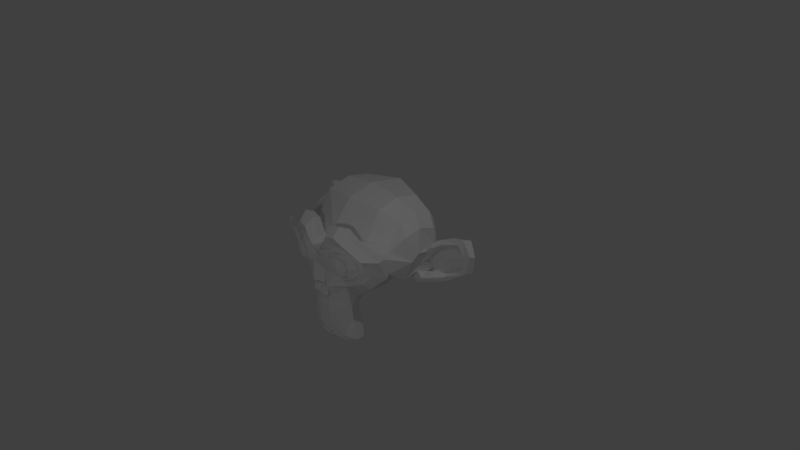 # Source: monkey.blend  (saved by Blender 2.78.0; exported with 4.5.12 LTS)
import bpy
from mathutils import Matrix  # noqa: F401  (used for matrix-valued properties, if any)

bpy.ops.wm.read_factory_settings(use_empty=True)
scene = bpy.context.scene
scene.name = 'Scene'

# ---- collections
col_collection_1 = bpy.data.collections.new('Collection 1'); scene.collection.children.link(col_collection_1)

# ---- world
world_world = bpy.data.worlds.new('World'); scene.world = world_world
world_world.color = (0.05088, 0.05088, 0.05088)
world_world.use_sun_shadow = False
world_world.sun_shadow_jitter_overblur = 0.0
world_world.cycles.sampling_method = 'MANUAL'

# ---- cameras
cam_camera = bpy.data.cameras.new('Camera')
cam_camera.clip_end = 100.0
cam_camera.lens = 35.0
cam_camera.sensor_width = 32.0
cam_camera.sensor_height = 18.0
cam_camera.ortho_scale = 7.314
cam_camera.dof.focus_distance = 0.0
cam_camera.dof.aperture_fstop = 128.0

# ---- lights
light_lamp_001 = bpy.data.lights.new('Lamp.001', 'POINT')
light_lamp_001.transmission_factor = 0.0
light_lamp_001.cutoff_distance = 30.0
light_lamp_001.energy = 100.0
light_lamp_001.shadow_buffer_clip_start = 1.001
light_lamp_001.shadow_soft_size = 0.1
light_lamp_001.shadow_maximum_resolution = 0.006
light_lamp_001.use_absolute_resolution = True
light_lamp = bpy.data.lights.new('Lamp', 'POINT')
light_lamp.transmission_factor = 0.0
light_lamp.cutoff_distance = 30.0
light_lamp.energy = 100.0
light_lamp.shadow_buffer_clip_start = 1.001
light_lamp.shadow_soft_size = 0.1
light_lamp.shadow_maximum_resolution = 0.006
light_lamp.use_absolute_resolution = True

# ---- meshes
me_suzanne = bpy.data.meshes.new('Suzanne')
me_suzanne.from_pydata([(0.4375, -0.7656, 0.1641), (-0.4375, -0.7656, 0.1641), (0.5, -0.6875, 0.09375), (-0.5, -0.6875, 0.09375), (0.5469, -0.5781, 0.05469), (-0.5469, -0.5781, 0.05469), (0.3516, -0.6172, -0.02344), (-0.3516, -0.6172, -0.02344), (0.3516, -0.7188, 0.03125), (-0.3516, -0.7188, 0.03125), (0.3516, -0.7812, 0.1328), (-0.3516, -0.7812, 0.1328), (0.2734, -0.7969, 0.1641), (-0.2734, -0.7969, 0.1641), (0.2031, -0.7422, 0.09375), (-0.2031, -0.7422, 0.09375), (0.1562, -0.6484, 0.05469), (-0.1562, -0.6484, 0.05469), (0.07812, -0.6562, 0.2422), (-0.07812, -0.6562, 0.2422), (0.1406, -0.7422, 0.2422), (-0.1406, -0.7422, 0.2422), (0.2422, -0.7969, 0.2422), (-0.2422, -0.7969, 0.2422), (0.2734, -0.7969, 0.3281), (-0.2734, -0.7969, 0.3281), (0.2031, -0.7422, 0.3906), (-0.2031, -0.7422, 0.3906), (0.1562, -0.6484, 0.4375), (-0.1562, -0.6484, 0.4375), (0.3516, -0.6172, 0.5156), (-0.3516, -0.6172, 0.5156), (0.3516, -0.7188, 0.4531), (-0.3516, -0.7188, 0.4531), (0.3516, -0.7812, 0.3594), (-0.3516, -0.7812, 0.3594), (0.4375, -0.7656, 0.3281), (-0.4375, -0.7656, 0.3281), (0.5, -0.6875, 0.3906), (-0.5, -0.6875, 0.3906), (0.5469, -0.5781, 0.4375), (-0.5469, -0.5781, 0.4375), (0.625, -0.5625, 0.2422), (-0.625, -0.5625, 0.2422), (0.5625, -0.6719, 0.2422), (-0.5625, -0.6719, 0.2422), (0.4688, -0.7578, 0.2422), (-0.4688, -0.7578, 0.2422), (0.4766, -0.7734, 0.2422), (-0.4766, -0.7734, 0.2422), (0.4453, -0.7812, 0.3359), (-0.4453, -0.7812, 0.3359), (0.3516, -0.8047, 0.375), (-0.3516, -0.8047, 0.375), (0.2656, -0.8203, 0.3359), (-0.2656, -0.8203, 0.3359), (0.2266, -0.8203, 0.2422), (-0.2266, -0.8203, 0.2422), (0.2656, -0.8203, 0.1562), (-0.2656, -0.8203, 0.1562), (0.3516, -0.8281, 0.2422), (-0.3516, -0.8281, 0.2422), (0.3516, -0.8047, 0.1172), (-0.3516, -0.8047, 0.1172), (0.4453, -0.7812, 0.1562), (-0.4453, -0.7812, 0.1562), (0.0, -0.7422, 0.4297), (0.0, -0.8203, 0.3516), (0.0, -0.7344, -0.6797), (0.0, -0.7812, -0.3203), (0.0, -0.7969, -0.1875), (0.0, -0.7188, -0.7734), (0.0, -0.6016, 0.4062), (0.0, -0.5703, 0.5703), (0.0, 0.5469, 0.8984), (0.0, 0.8516, 0.5625), (0.0, 0.8281, 0.07031), (0.0, 0.3516, -0.3828), (0.2031, -0.5625, -0.1875), (-0.2031, -0.5625, -0.1875), (0.3125, -0.5703, -0.4375), (-0.3125, -0.5703, -0.4375), (0.3516, -0.5703, -0.6953), (-0.3516, -0.5703, -0.6953), (0.3672, -0.5312, -0.8906), (-0.3672, -0.5312, -0.8906), (0.3281, -0.5234, -0.9453), (-0.3281, -0.5234, -0.9453), (0.1797, -0.5547, -0.9688), (-0.1797, -0.5547, -0.9688), (0.0, -0.5781, -0.9844), (0.4375, -0.5312, -0.1406), (-0.4375, -0.5312, -0.1406), (0.6328, -0.5391, -0.03906), (-0.6328, -0.5391, -0.03906), (0.8281, -0.4453, 0.1484), (-0.8281, -0.4453, 0.1484), (0.8594, -0.5938, 0.4297), (-0.8594, -0.5938, 0.4297), (0.7109, -0.625, 0.4844), (-0.7109, -0.625, 0.4844), (0.4922, -0.6875, 0.6016), (-0.4922, -0.6875, 0.6016), (0.3203, -0.7344, 0.7578), (-0.3203, -0.7344, 0.7578), (0.1562, -0.7578, 0.7188), (-0.1562, -0.7578, 0.7188), (0.0625, -0.75, 0.4922), (-0.0625, -0.75, 0.4922), (0.1641, -0.7734, 0.4141), (-0.1641, -0.7734, 0.4141), (0.125, -0.7656, 0.3047), (-0.125, -0.7656, 0.3047), (0.2031, -0.7422, 0.09375), (-0.2031, -0.7422, 0.09375), (0.375, -0.7031, 0.01562), (-0.375, -0.7031, 0.01562), (0.4922, -0.6719, 0.0625), (-0.4922, -0.6719, 0.0625), (0.625, -0.6484, 0.1875), (-0.625, -0.6484, 0.1875), (0.6406, -0.6484, 0.2969), (-0.6406, -0.6484, 0.2969), (0.6016, -0.6641, 0.375), (-0.6016, -0.6641, 0.375), (0.4297, -0.7188, 0.4375), (-0.4297, -0.7188, 0.4375), (0.25, -0.7578, 0.4688), (-0.25, -0.7578, 0.4688), (0.0, -0.7344, -0.7656), (0.1094, -0.7344, -0.7188), (-0.1094, -0.7344, -0.7188), (0.1172, -0.7109, -0.8359), (-0.1172, -0.7109, -0.8359), (0.0625, -0.6953, -0.8828), (-0.0625, -0.6953, -0.8828), (0.0, -0.6875, -0.8906), (0.0, -0.75, -0.1953), (0.0, -0.7422, -0.1406), (0.1016, -0.7422, -0.1484), (-0.1016, -0.7422, -0.1484), (0.125, -0.75, -0.2266), (-0.125, -0.75, -0.2266), (0.08594, -0.7422, -0.2891), (-0.08594, -0.7422, -0.2891), (0.3984, -0.6719, -0.04688), (-0.3984, -0.6719, -0.04688), (0.6172, -0.625, 0.05469), (-0.6172, -0.625, 0.05469), (0.7266, -0.6016, 0.2031), (-0.7266, -0.6016, 0.2031), (0.7422, -0.6562, 0.375), (-0.7422, -0.6562, 0.375), (0.6875, -0.7266, 0.4141), (-0.6875, -0.7266, 0.4141), (0.4375, -0.7969, 0.5469), (-0.4375, -0.7969, 0.5469), (0.3125, -0.8359, 0.6406), (-0.3125, -0.8359, 0.6406), (0.2031, -0.8516, 0.6172), (-0.2031, -0.8516, 0.6172), (0.1016, -0.8438, 0.4297), (-0.1016, -0.8438, 0.4297), (0.125, -0.8125, -0.1016), (-0.125, -0.8125, -0.1016), (0.2109, -0.7109, -0.4453), (-0.2109, -0.7109, -0.4453), (0.25, -0.6875, -0.7031), (-0.25, -0.6875, -0.7031), (0.2656, -0.6641, -0.8203), (-0.2656, -0.6641, -0.8203), (0.2344, -0.6328, -0.9141), (-0.2344, -0.6328, -0.9141), (0.1641, -0.6328, -0.9297), (-0.1641, -0.6328, -0.9297), (0.0, -0.6406, -0.9453), (0.0, -0.7266, 0.04688), (0.0, -0.7656, 0.2109), (0.3281, -0.7422, 0.4766), (-0.3281, -0.7422, 0.4766), (0.1641, -0.75, 0.1406), (-0.1641, -0.75, 0.1406), (0.1328, -0.7578, 0.2109), (-0.1328, -0.7578, 0.2109), (0.1172, -0.7344, -0.6875), (-0.1172, -0.7344, -0.6875), (0.07812, -0.75, -0.4453), (-0.07812, -0.75, -0.4453), (0.0, -0.75, -0.4453), (0.0, -0.7422, -0.3281), (0.09375, -0.7812, -0.2734), (-0.09375, -0.7812, -0.2734), (0.1328, -0.7969, -0.2266), (-0.1328, -0.7969, -0.2266), (0.1094, -0.7812, -0.1328), (-0.1094, -0.7812, -0.1328), (0.03906, -0.7812, -0.125), (-0.03906, -0.7812, -0.125), (0.0, -0.8281, -0.2031), (0.04688, -0.8125, -0.1484), (-0.04688, -0.8125, -0.1484), (0.09375, -0.8125, -0.1562), (-0.09375, -0.8125, -0.1562), (0.1094, -0.8281, -0.2266), (-0.1094, -0.8281, -0.2266), (0.07812, -0.8047, -0.25), (-0.07812, -0.8047, -0.25), (0.0, -0.8047, -0.2891), (0.2578, -0.5547, -0.3125), (-0.2578, -0.5547, -0.3125), (0.1641, -0.7109, -0.2422), (-0.1641, -0.7109, -0.2422), (0.1797, -0.7109, -0.3125), (-0.1797, -0.7109, -0.3125), (0.2344, -0.5547, -0.25), (-0.2344, -0.5547, -0.25), (0.0, -0.6875, -0.875), (0.04688, -0.6875, -0.8672), (-0.04688, -0.6875, -0.8672), (0.09375, -0.7109, -0.8203), (-0.09375, -0.7109, -0.8203), (0.09375, -0.7266, -0.7422), (-0.09375, -0.7266, -0.7422), (0.0, -0.6562, -0.7812), (0.09375, -0.6641, -0.75), (-0.09375, -0.6641, -0.75), (0.09375, -0.6406, -0.8125), (-0.09375, -0.6406, -0.8125), (0.04688, -0.6328, -0.8516), (-0.04688, -0.6328, -0.8516), (0.0, -0.6328, -0.8594), (0.1719, -0.7812, 0.2188), (-0.1719, -0.7812, 0.2188), (0.1875, -0.7734, 0.1562), (-0.1875, -0.7734, 0.1562), (0.3359, -0.7578, 0.4297), (-0.3359, -0.7578, 0.4297), (0.2734, -0.7734, 0.4219), (-0.2734, -0.7734, 0.4219), (0.4219, -0.7734, 0.3984), (-0.4219, -0.7734, 0.3984), (0.5625, -0.6953, 0.3516), (-0.5625, -0.6953, 0.3516), (0.5859, -0.6875, 0.2891), (-0.5859, -0.6875, 0.2891), (0.5781, -0.6797, 0.1953), (-0.5781, -0.6797, 0.1953), (0.4766, -0.7188, 0.1016), (-0.4766, -0.7188, 0.1016), (0.375, -0.7422, 0.0625), (-0.375, -0.7422, 0.0625), (0.2266, -0.7812, 0.1094), (-0.2266, -0.7812, 0.1094), (0.1797, -0.7812, 0.2969), (-0.1797, -0.7812, 0.2969), (0.2109, -0.7812, 0.375), (-0.2109, -0.7812, 0.375), (0.2344, -0.7578, 0.3594), (-0.2344, -0.7578, 0.3594), (0.1953, -0.7578, 0.2969), (-0.1953, -0.7578, 0.2969), (0.2422, -0.7578, 0.125), (-0.2422, -0.7578, 0.125), (0.375, -0.7266, 0.08594), (-0.375, -0.7266, 0.08594), (0.4609, -0.7031, 0.1172), (-0.4609, -0.7031, 0.1172), (0.5469, -0.6719, 0.2109), (-0.5469, -0.6719, 0.2109), (0.5547, -0.6719, 0.2812), (-0.5547, -0.6719, 0.2812), (0.5312, -0.6797, 0.3359), (-0.5312, -0.6797, 0.3359), (0.4141, -0.75, 0.3906), (-0.4141, -0.75, 0.3906), (0.2812, -0.7656, 0.3984), (-0.2812, -0.7656, 0.3984), (0.3359, -0.75, 0.4062), (-0.3359, -0.75, 0.4062), (0.2031, -0.75, 0.1719), (-0.2031, -0.75, 0.1719), (0.1953, -0.75, 0.2266), (-0.1953, -0.75, 0.2266), (0.1094, -0.6094, 0.4609), (-0.1094, -0.6094, 0.4609), (0.1953, -0.6172, 0.6641), (-0.1953, -0.6172, 0.6641), (0.3359, -0.5938, 0.6875), (-0.3359, -0.5938, 0.6875), (0.4844, -0.5547, 0.5547), (-0.4844, -0.5547, 0.5547), (0.6797, -0.4922, 0.4531), (-0.6797, -0.4922, 0.4531), (0.7969, -0.4609, 0.4062), (-0.7969, -0.4609, 0.4062), (0.7734, -0.375, 0.1641), (-0.7734, -0.375, 0.1641), (0.6016, -0.4141, 0.0), (-0.6016, -0.4141, 0.0), (0.4375, -0.4688, -0.09375), (-0.4375, -0.4688, -0.09375), (0.0, -0.2891, 0.8984), (0.0, 0.07812, 0.9844), (0.0, 0.6719, -0.1953), (0.0, -0.1875, -0.4609), (0.0, -0.4609, -0.9766), (0.0, -0.3438, -0.8047), (0.0, -0.3203, -0.5703), (0.0, -0.2812, -0.4844), (0.8516, -0.05469, 0.2344), (-0.8516, -0.05469, 0.2344), (0.8594, 0.04688, 0.3203), (-0.8594, 0.04688, 0.3203), (0.7734, 0.4375, 0.2656), (-0.7734, 0.4375, 0.2656), (0.4609, 0.7031, 0.4375), (-0.4609, 0.7031, 0.4375), (0.7344, -0.07031, -0.04688), (-0.7344, -0.07031, -0.04688), (0.5938, 0.1641, -0.125), (-0.5938, 0.1641, -0.125), (0.6406, 0.4297, -0.007812), (-0.6406, 0.4297, -0.007812), (0.3359, 0.6641, 0.05469), (-0.3359, 0.6641, 0.05469), (0.2344, -0.4062, -0.3516), (-0.2344, -0.4062, -0.3516), (0.1797, -0.2578, -0.4141), (-0.1797, -0.2578, -0.4141), (0.2891, -0.3828, -0.7109), (-0.2891, -0.3828, -0.7109), (0.25, -0.3906, -0.5), (-0.25, -0.3906, -0.5), (0.3281, -0.3984, -0.9141), (-0.3281, -0.3984, -0.9141), (0.1406, -0.3672, -0.7578), (-0.1406, -0.3672, -0.7578), (0.125, -0.3594, -0.5391), (-0.125, -0.3594, -0.5391), (0.1641, -0.4375, -0.9453), (-0.1641, -0.4375, -0.9453), (0.2188, -0.4297, -0.2812), (-0.2188, -0.4297, -0.2812), (0.2109, -0.4688, -0.2266), (-0.2109, -0.4688, -0.2266), (0.2031, -0.5, -0.1719), (-0.2031, -0.5, -0.1719), (0.2109, -0.1641, -0.3906), (-0.2109, -0.1641, -0.3906), (0.2969, 0.2656, -0.3125), (-0.2969, 0.2656, -0.3125), (0.3438, 0.5391, -0.1484), (-0.3438, 0.5391, -0.1484), (0.4531, 0.3828, 0.8672), (-0.4531, 0.3828, 0.8672), (0.4531, 0.07031, 0.9297), (-0.4531, 0.07031, 0.9297), (0.4531, -0.2344, 0.8516), (-0.4531, -0.2344, 0.8516), (0.4609, -0.4297, 0.5234), (-0.4609, -0.4297, 0.5234), (0.7266, -0.3359, 0.4062), (-0.7266, -0.3359, 0.4062), (0.6328, -0.2812, 0.4531), (-0.6328, -0.2812, 0.4531), (0.6406, -0.05469, 0.7031), (-0.6406, -0.05469, 0.7031), (0.7969, -0.125, 0.5625), (-0.7969, -0.125, 0.5625), (0.7969, 0.1172, 0.6172), (-0.7969, 0.1172, 0.6172), (0.6406, 0.1953, 0.75), (-0.6406, 0.1953, 0.75), (0.6406, 0.4453, 0.6797), (-0.6406, 0.4453, 0.6797), (0.7969, 0.3594, 0.5391), (-0.7969, 0.3594, 0.5391), (0.6172, 0.5859, 0.3281), (-0.6172, 0.5859, 0.3281), (0.4844, 0.5469, 0.02344), (-0.4844, 0.5469, 0.02344), (0.8203, 0.2031, 0.3281), (-0.8203, 0.2031, 0.3281), (0.4062, -0.1484, -0.1719), (-0.4062, -0.1484, -0.1719), (0.4297, 0.2109, -0.1953), (-0.4297, 0.2109, -0.1953), (0.8906, 0.2344, 0.4062), (-0.8906, 0.2344, 0.4062), (0.7734, 0.125, -0.1406), (-0.7734, 0.125, -0.1406), (1.039, 0.3281, -0.1016), (-1.039, 0.3281, -0.1016), (1.281, 0.4297, 0.05469), (-1.281, 0.4297, 0.05469), (1.352, 0.4219, 0.3203), (-1.352, 0.4219, 0.3203), (1.234, 0.4219, 0.5078), (-1.234, 0.4219, 0.5078), (1.023, 0.3125, 0.4766), (-1.023, 0.3125, 0.4766), (1.016, 0.2891, 0.4141), (-1.016, 0.2891, 0.4141), (1.188, 0.3906, 0.4375), (-1.188, 0.3906, 0.4375), (1.266, 0.4062, 0.2891), (-1.266, 0.4062, 0.2891), (1.211, 0.4062, 0.07812), (-1.211, 0.4062, 0.07812), (1.031, 0.3047, -0.03906), (-1.031, 0.3047, -0.03906), (0.8281, 0.1328, -0.07031), (-0.8281, 0.1328, -0.07031), (0.9219, 0.2188, 0.3594), (-0.9219, 0.2188, 0.3594), (0.9453, 0.2891, 0.3047), (-0.9453, 0.2891, 0.3047), (0.8828, 0.2109, -0.02344), (-0.8828, 0.2109, -0.02344), (1.039, 0.3672, 0.0), (-1.039, 0.3672, 0.0), (1.188, 0.4453, 0.09375), (-1.188, 0.4453, 0.09375), (1.234, 0.4453, 0.25), (-1.234, 0.4453, 0.25), (1.172, 0.4375, 0.3594), (-1.172, 0.4375, 0.3594), (1.023, 0.3594, 0.3438), (-1.023, 0.3594, 0.3438), (0.8438, 0.2109, 0.2891), (-0.8438, 0.2109, 0.2891), (0.8359, 0.2734, 0.1719), (-0.8359, 0.2734, 0.1719), (0.7578, 0.2734, 0.09375), (-0.7578, 0.2734, 0.09375), (0.8203, 0.2734, 0.08594), (-0.8203, 0.2734, 0.08594), (0.8438, 0.2734, 0.01562), (-0.8438, 0.2734, 0.01562), (0.8125, 0.2734, -0.01562), (-0.8125, 0.2734, -0.01562), (0.7266, 0.07031, 0.0), (-0.7266, 0.07031, 0.0), (0.7188, 0.1719, -0.02344), (-0.7188, 0.1719, -0.02344), (0.7188, 0.1875, 0.03906), (-0.7188, 0.1875, 0.03906), (0.7969, 0.2109, 0.2031), (-0.7969, 0.2109, 0.2031), (0.8906, 0.2656, 0.2422), (-0.8906, 0.2656, 0.2422), (0.8906, 0.3203, 0.2344), (-0.8906, 0.3203, 0.2344), (0.8125, 0.3203, -0.01562), (-0.8125, 0.3203, -0.01562), (0.8516, 0.3203, 0.01562), (-0.8516, 0.3203, 0.01562), (0.8281, 0.3203, 0.07812), (-0.8281, 0.3203, 0.07812), (0.7656, 0.3203, 0.09375), (-0.7656, 0.3203, 0.09375), (0.8438, 0.3203, 0.1719), (-0.8438, 0.3203, 0.1719), (1.039, 0.4141, 0.3281), (-1.039, 0.4141, 0.3281), (1.188, 0.4844, 0.3438), (-1.188, 0.4844, 0.3438), (1.258, 0.4922, 0.2422), (-1.258, 0.4922, 0.2422), (1.211, 0.4844, 0.08594), (-1.211, 0.4844, 0.08594), (1.047, 0.4219, 0.0), (-1.047, 0.4219, 0.0), (0.8828, 0.2656, -0.01562), (-0.8828, 0.2656, -0.01562), (0.9531, 0.3438, 0.2891), (-0.9531, 0.3438, 0.2891), (0.8906, 0.3281, 0.1094), (-0.8906, 0.3281, 0.1094), (0.9375, 0.3359, 0.0625), (-0.9375, 0.3359, 0.0625), (1.0, 0.3672, 0.125), (-1.0, 0.3672, 0.125), (0.9609, 0.3516, 0.1719), (-0.9609, 0.3516, 0.1719), (1.016, 0.375, 0.2344), (-1.016, 0.375, 0.2344), (1.055, 0.3828, 0.1875), (-1.055, 0.3828, 0.1875), (1.109, 0.3906, 0.2109), (-1.109, 0.3906, 0.2109), (1.086, 0.3906, 0.2734), (-1.086, 0.3906, 0.2734), (1.023, 0.4844, 0.4375), (-1.023, 0.4844, 0.4375), (1.25, 0.5469, 0.4688), (-1.25, 0.5469, 0.4688), (1.367, 0.5, 0.2969), (-1.367, 0.5, 0.2969), (1.312, 0.5312, 0.05469), (-1.312, 0.5312, 0.05469), (1.039, 0.4922, -0.08594), (-1.039, 0.4922, -0.08594), (0.7891, 0.3281, -0.125), (-0.7891, 0.3281, -0.125), (0.8594, 0.3828, 0.3828), (-0.8594, 0.3828, 0.3828)], [], [(46, 0, 2, 44), (3, 1, 47, 45), (44, 2, 4, 42), (5, 3, 45, 43), (2, 8, 6, 4), (7, 9, 3, 5), (0, 10, 8, 2), (9, 11, 1, 3), (10, 12, 14, 8), (15, 13, 11, 9), (8, 14, 16, 6), (17, 15, 9, 7), (14, 20, 18, 16), (19, 21, 15, 17), (12, 22, 20, 14), (21, 23, 13, 15), (22, 24, 26, 20), (27, 25, 23, 21), (20, 26, 28, 18), (29, 27, 21, 19), (26, 32, 30, 28), (31, 33, 27, 29), (24, 34, 32, 26), (33, 35, 25, 27), (34, 36, 38, 32), (39, 37, 35, 33), (32, 38, 40, 30), (41, 39, 33, 31), (38, 44, 42, 40), (43, 45, 39, 41), (36, 46, 44, 38), (45, 47, 37, 39), (46, 36, 50, 48), (51, 37, 47, 49), (36, 34, 52, 50), (53, 35, 37, 51), (34, 24, 54, 52), (55, 25, 35, 53), (24, 22, 56, 54), (57, 23, 25, 55), (22, 12, 58, 56), (59, 13, 23, 57), (12, 10, 62, 58), (63, 11, 13, 59), (10, 0, 64, 62), (65, 1, 11, 63), (0, 46, 48, 64), (49, 47, 1, 65), (60, 64, 48), (49, 65, 61), (62, 64, 60), (61, 65, 63), (60, 58, 62), (63, 59, 61), (60, 56, 58), (59, 57, 61), (60, 54, 56), (57, 55, 61), (60, 52, 54), (55, 53, 61), (60, 50, 52), (53, 51, 61), (60, 48, 50), (51, 49, 61), (88, 173, 175, 90), (175, 174, 89, 90), (86, 171, 173, 88), (174, 172, 87, 89), (84, 169, 171, 86), (172, 170, 85, 87), (82, 167, 169, 84), (170, 168, 83, 85), (80, 165, 167, 82), (168, 166, 81, 83), (78, 91, 145, 163), (146, 92, 79, 164), (91, 93, 147, 145), (148, 94, 92, 146), (93, 95, 149, 147), (150, 96, 94, 148), (95, 97, 151, 149), (152, 98, 96, 150), (97, 99, 153, 151), (154, 100, 98, 152), (99, 101, 155, 153), (156, 102, 100, 154), (101, 103, 157, 155), (158, 104, 102, 156), (103, 105, 159, 157), (160, 106, 104, 158), (105, 107, 161, 159), (162, 108, 106, 160), (107, 66, 67, 161), (67, 66, 108, 162), (109, 127, 159, 161), (160, 128, 110, 162), (127, 178, 157, 159), (158, 179, 128, 160), (125, 155, 157, 178), (158, 156, 126, 179), (123, 153, 155, 125), (156, 154, 124, 126), (121, 151, 153, 123), (154, 152, 122, 124), (119, 149, 151, 121), (152, 150, 120, 122), (117, 147, 149, 119), (150, 148, 118, 120), (115, 145, 147, 117), (148, 146, 116, 118), (113, 163, 145, 115), (146, 164, 114, 116), (113, 180, 176, 163), (176, 181, 114, 164), (109, 161, 67, 111), (67, 162, 110, 112), (111, 67, 177, 182), (177, 67, 112, 183), (176, 180, 182, 177), (183, 181, 176, 177), (134, 136, 175, 173), (175, 136, 135, 174), (132, 134, 173, 171), (174, 135, 133, 172), (130, 132, 171, 169), (172, 133, 131, 170), (165, 186, 184, 167), (185, 187, 166, 168), (130, 169, 167, 184), (168, 170, 131, 185), (143, 189, 188, 186), (188, 189, 144, 187), (184, 186, 188, 68), (188, 187, 185, 68), (129, 130, 184, 68), (185, 131, 129, 68), (141, 192, 190, 143), (191, 193, 142, 144), (139, 194, 192, 141), (193, 195, 140, 142), (138, 196, 194, 139), (195, 197, 138, 140), (137, 70, 196, 138), (197, 70, 137, 138), (189, 143, 190, 69), (191, 144, 189, 69), (69, 190, 205, 207), (206, 191, 69, 207), (70, 198, 199, 196), (200, 198, 70, 197), (196, 199, 201, 194), (202, 200, 197, 195), (194, 201, 203, 192), (204, 202, 195, 193), (192, 203, 205, 190), (206, 204, 193, 191), (198, 203, 201, 199), (202, 204, 198, 200), (198, 207, 205, 203), (206, 207, 198, 204), (138, 139, 163, 176), (164, 140, 138, 176), (139, 141, 210, 163), (211, 142, 140, 164), (141, 143, 212, 210), (213, 144, 142, 211), (143, 186, 165, 212), (166, 187, 144, 213), (80, 208, 212, 165), (213, 209, 81, 166), (208, 214, 210, 212), (211, 215, 209, 213), (78, 163, 210, 214), (211, 164, 79, 215), (130, 129, 71, 221), (71, 129, 131, 222), (132, 130, 221, 219), (222, 131, 133, 220), (134, 132, 219, 217), (220, 133, 135, 218), (136, 134, 217, 216), (218, 135, 136, 216), (216, 217, 228, 230), (229, 218, 216, 230), (217, 219, 226, 228), (227, 220, 218, 229), (219, 221, 224, 226), (225, 222, 220, 227), (221, 71, 223, 224), (223, 71, 222, 225), (223, 230, 228, 224), (229, 230, 223, 225), (224, 228, 226), (227, 229, 225), (182, 180, 233, 231), (234, 181, 183, 232), (111, 182, 231, 253), (232, 183, 112, 254), (109, 111, 253, 255), (254, 112, 110, 256), (180, 113, 251, 233), (252, 114, 181, 234), (113, 115, 249, 251), (250, 116, 114, 252), (115, 117, 247, 249), (248, 118, 116, 250), (117, 119, 245, 247), (246, 120, 118, 248), (119, 121, 243, 245), (244, 122, 120, 246), (121, 123, 241, 243), (242, 124, 122, 244), (123, 125, 239, 241), (240, 126, 124, 242), (125, 178, 235, 239), (236, 179, 126, 240), (178, 127, 237, 235), (238, 128, 179, 236), (127, 109, 255, 237), (256, 110, 128, 238), (237, 255, 257, 275), (258, 256, 238, 276), (235, 237, 275, 277), (276, 238, 236, 278), (239, 235, 277, 273), (278, 236, 240, 274), (241, 239, 273, 271), (274, 240, 242, 272), (243, 241, 271, 269), (272, 242, 244, 270), (245, 243, 269, 267), (270, 244, 246, 268), (247, 245, 267, 265), (268, 246, 248, 266), (249, 247, 265, 263), (266, 248, 250, 264), (251, 249, 263, 261), (264, 250, 252, 262), (233, 251, 261, 279), (262, 252, 234, 280), (255, 253, 259, 257), (260, 254, 256, 258), (253, 231, 281, 259), (282, 232, 254, 260), (231, 233, 279, 281), (280, 234, 232, 282), (66, 107, 283, 72), (284, 108, 66, 72), (107, 105, 285, 283), (286, 106, 108, 284), (105, 103, 287, 285), (288, 104, 106, 286), (103, 101, 289, 287), (290, 102, 104, 288), (101, 99, 291, 289), (292, 100, 102, 290), (99, 97, 293, 291), (294, 98, 100, 292), (97, 95, 295, 293), (296, 96, 98, 294), (95, 93, 297, 295), (298, 94, 96, 296), (93, 91, 299, 297), (300, 92, 94, 298), (307, 308, 327, 337), (328, 308, 307, 338), (306, 307, 337, 335), (338, 307, 306, 336), (305, 306, 335, 339), (336, 306, 305, 340), (88, 90, 305, 339), (305, 90, 89, 340), (86, 88, 339, 333), (340, 89, 87, 334), (84, 86, 333, 329), (334, 87, 85, 330), (82, 84, 329, 331), (330, 85, 83, 332), (329, 335, 337, 331), (338, 336, 330, 332), (329, 333, 339, 335), (340, 334, 330, 336), (325, 331, 337, 327), (338, 332, 326, 328), (80, 82, 331, 325), (332, 83, 81, 326), (208, 341, 343, 214), (344, 342, 209, 215), (80, 325, 341, 208), (342, 326, 81, 209), (78, 214, 343, 345), (344, 215, 79, 346), (78, 345, 299, 91), (300, 346, 79, 92), (76, 323, 351, 303), (352, 324, 76, 303), (303, 351, 349, 77), (350, 352, 303, 77), (77, 349, 347, 304), (348, 350, 77, 304), (304, 347, 327, 308), (328, 348, 304, 308), (325, 327, 347, 341), (348, 328, 326, 342), (295, 297, 317, 309), (318, 298, 296, 310), (75, 315, 323, 76), (324, 316, 75, 76), (301, 357, 355, 302), (356, 358, 301, 302), (302, 355, 353, 74), (354, 356, 302, 74), (74, 353, 315, 75), (316, 354, 74, 75), (291, 293, 361, 363), (362, 294, 292, 364), (363, 361, 367, 365), (368, 362, 364, 366), (365, 367, 369, 371), (370, 368, 366, 372), (371, 369, 375, 373), (376, 370, 372, 374), (313, 377, 373, 375), (374, 378, 314, 376), (315, 353, 373, 377), (374, 354, 316, 378), (353, 355, 371, 373), (372, 356, 354, 374), (355, 357, 365, 371), (366, 358, 356, 372), (357, 359, 363, 365), (364, 360, 358, 366), (289, 291, 363, 359), (364, 292, 290, 360), (73, 359, 357, 301), (358, 360, 73, 301), (283, 285, 287, 289), (288, 286, 284, 290), (283, 289, 359, 73), (360, 290, 284, 73), (72, 283, 73), (73, 284, 72), (293, 295, 309, 361), (310, 296, 294, 362), (309, 311, 367, 361), (368, 312, 310, 362), (311, 381, 369, 367), (370, 382, 312, 368), (313, 375, 369, 381), (370, 376, 314, 382), (347, 349, 385, 383), (386, 350, 348, 384), (317, 383, 385, 319), (386, 384, 318, 320), (297, 299, 383, 317), (384, 300, 298, 318), (299, 343, 341, 383), (342, 344, 300, 384), (341, 347, 383), (384, 348, 342), (299, 345, 343), (344, 346, 300), (313, 321, 379, 377), (380, 322, 314, 378), (315, 377, 379, 323), (380, 378, 316, 324), (319, 385, 379, 321), (380, 386, 320, 322), (349, 351, 379, 385), (380, 352, 350, 386), (323, 379, 351), (352, 380, 324), (399, 387, 413, 401), (414, 388, 400, 402), (399, 401, 403, 397), (404, 402, 400, 398), (397, 403, 405, 395), (406, 404, 398, 396), (395, 405, 407, 393), (408, 406, 396, 394), (393, 407, 409, 391), (410, 408, 394, 392), (391, 409, 411, 389), (412, 410, 392, 390), (409, 419, 417, 411), (418, 420, 410, 412), (407, 421, 419, 409), (420, 422, 408, 410), (405, 423, 421, 407), (422, 424, 406, 408), (403, 425, 423, 405), (424, 426, 404, 406), (401, 427, 425, 403), (426, 428, 402, 404), (401, 413, 415, 427), (416, 414, 402, 428), (317, 319, 443, 441), (444, 320, 318, 442), (319, 389, 411, 443), (412, 390, 320, 444), (309, 317, 441, 311), (442, 318, 310, 312), (381, 429, 413, 387), (414, 430, 382, 388), (411, 417, 439, 443), (440, 418, 412, 444), (437, 445, 443, 439), (444, 446, 438, 440), (433, 445, 437, 435), (438, 446, 434, 436), (431, 447, 445, 433), (446, 448, 432, 434), (429, 447, 431, 449), (432, 448, 430, 450), (413, 429, 449, 415), (450, 430, 414, 416), (311, 447, 429, 381), (430, 448, 312, 382), (311, 441, 445, 447), (446, 442, 312, 448), (441, 443, 445), (446, 444, 442), (415, 449, 451, 475), (452, 450, 416, 476), (449, 431, 461, 451), (462, 432, 450, 452), (431, 433, 459, 461), (460, 434, 432, 462), (433, 435, 457, 459), (458, 436, 434, 460), (435, 437, 455, 457), (456, 438, 436, 458), (437, 439, 453, 455), (454, 440, 438, 456), (439, 417, 473, 453), (474, 418, 440, 454), (427, 415, 475, 463), (476, 416, 428, 464), (425, 427, 463, 465), (464, 428, 426, 466), (423, 425, 465, 467), (466, 426, 424, 468), (421, 423, 467, 469), (468, 424, 422, 470), (419, 421, 469, 471), (470, 422, 420, 472), (417, 419, 471, 473), (472, 420, 418, 474), (457, 455, 479, 477), (480, 456, 458, 478), (477, 479, 481, 483), (482, 480, 478, 484), (483, 481, 487, 485), (488, 482, 484, 486), (485, 487, 489, 491), (490, 488, 486, 492), (463, 475, 485, 491), (486, 476, 464, 492), (451, 483, 485, 475), (486, 484, 452, 476), (451, 461, 477, 483), (478, 462, 452, 484), (457, 477, 461, 459), (462, 478, 458, 460), (453, 473, 479, 455), (480, 474, 454, 456), (471, 481, 479, 473), (480, 482, 472, 474), (469, 487, 481, 471), (482, 488, 470, 472), (467, 489, 487, 469), (488, 490, 468, 470), (465, 491, 489, 467), (490, 492, 466, 468), (463, 491, 465), (466, 492, 464), (391, 389, 503, 501), (504, 390, 392, 502), (393, 391, 501, 499), (502, 392, 394, 500), (395, 393, 499, 497), (500, 394, 396, 498), (397, 395, 497, 495), (498, 396, 398, 496), (399, 397, 495, 493), (496, 398, 400, 494), (387, 399, 493, 505), (494, 400, 388, 506), (493, 501, 503, 505), (504, 502, 494, 506), (493, 495, 499, 501), (500, 496, 494, 502), (495, 497, 499), (500, 498, 496), (313, 381, 387, 505), (388, 382, 314, 506), (313, 505, 503, 321), (504, 506, 314, 322), (319, 321, 503, 389), (504, 322, 320, 390)])
_uv = me_suzanne.uv_layers.new(name='UVMap')
_uv.uv.foreach_set('vector', [0.7227, 0.6415, 0.7094, 0.6057, 0.734, 0.572, 0.76, 0.6389, 0.2809, 0.5656, 0.3058, 0.6001, 0.2912, 0.6357, 0.2524, 0.632, 0.76, 0.6389, 0.734, 0.572, 0.7486, 0.5528, 0.7805, 0.6353, 0.2651, 0.5459, 0.2809, 0.5656, 0.2524, 0.632, 0.2303, 0.6278, 0.734, 0.572, 0.6688, 0.5433, 0.6647, 0.5174, 0.7486, 0.5528, 0.351, 0.5129, 0.3478, 0.5387, 0.2809, 0.5656, 0.2651, 0.5459, 0.7094, 0.6057, 0.6708, 0.5912, 0.6688, 0.5433, 0.734, 0.572, 0.3478, 0.5387, 0.3452, 0.5866, 0.3058, 0.6001, 0.2809, 0.5656, 0.6708, 0.5912, 0.6351, 0.6056, 0.6014, 0.5713, 0.6688, 0.5433, 0.4149, 0.5687, 0.381, 0.6021, 0.3452, 0.5866, 0.3478, 0.5387, 0.6688, 0.5433, 0.6014, 0.5713, 0.5779, 0.5515, 0.6647, 0.5174, 0.4376, 0.5495, 0.4149, 0.5687, 0.3478, 0.5387, 0.351, 0.5129, 0.6014, 0.5713, 0.5717, 0.6389, 0.5417, 0.6353, 0.5779, 0.5515, 0.4715, 0.6344, 0.4427, 0.6371, 0.4149, 0.5687, 0.4376, 0.5495, 0.6351, 0.6056, 0.62, 0.6416, 0.5717, 0.6389, 0.6014, 0.5713, 0.4427, 0.6371, 0.395, 0.6386, 0.381, 0.6021, 0.4149, 0.5687, 0.62, 0.6416, 0.6338, 0.6816, 0.5992, 0.7072, 0.5717, 0.6389, 0.4131, 0.7047, 0.3799, 0.6782, 0.395, 0.6386, 0.4427, 0.6371, 0.5717, 0.6389, 0.5992, 0.7072, 0.5753, 0.7229, 0.5417, 0.6353, 0.4352, 0.7211, 0.4131, 0.7047, 0.4427, 0.6371, 0.4715, 0.6344, 0.5992, 0.7072, 0.6656, 0.7352, 0.6608, 0.757, 0.5753, 0.7229, 0.3479, 0.753, 0.3452, 0.7311, 0.4131, 0.7047, 0.4352, 0.7211, 0.6338, 0.6816, 0.6691, 0.6957, 0.6656, 0.7352, 0.5992, 0.7072, 0.3452, 0.7311, 0.3439, 0.6915, 0.3799, 0.6782, 0.4131, 0.7047, 0.6691, 0.6957, 0.7081, 0.6811, 0.7317, 0.706, 0.6656, 0.7352, 0.2792, 0.7001, 0.3048, 0.6758, 0.3439, 0.6915, 0.3452, 0.7311, 0.6656, 0.7352, 0.7317, 0.706, 0.7457, 0.7213, 0.6608, 0.757, 0.263, 0.7151, 0.2792, 0.7001, 0.3452, 0.7311, 0.3479, 0.753, 0.7317, 0.706, 0.76, 0.6389, 0.7805, 0.6353, 0.7457, 0.7213, 0.2303, 0.6278, 0.2524, 0.632, 0.2792, 0.7001, 0.263, 0.7151, 0.7081, 0.6811, 0.7227, 0.6415, 0.76, 0.6389, 0.7317, 0.706, 0.2524, 0.632, 0.2912, 0.6357, 0.3048, 0.6758, 0.2792, 0.7001, 0.7227, 0.6415, 0.7081, 0.6811, 0.7125, 0.6855, 0.7272, 0.6422, 0.3005, 0.6801, 0.3048, 0.6758, 0.2912, 0.6357, 0.2869, 0.6362, 0.7081, 0.6811, 0.6691, 0.6957, 0.67, 0.7042, 0.7125, 0.6855, 0.3431, 0.6999, 0.3439, 0.6915, 0.3048, 0.6758, 0.3005, 0.6801, 0.6691, 0.6957, 0.6338, 0.6816, 0.631, 0.6863, 0.67, 0.7042, 0.383, 0.683, 0.3799, 0.6782, 0.3439, 0.6915, 0.3431, 0.6999, 0.6338, 0.6816, 0.62, 0.6416, 0.6135, 0.6424, 0.631, 0.6863, 0.4019, 0.6395, 0.395, 0.6386, 0.3799, 0.6782, 0.383, 0.683, 0.62, 0.6416, 0.6351, 0.6056, 0.6324, 0.6026, 0.6135, 0.6424, 0.3841, 0.5992, 0.381, 0.6021, 0.395, 0.6386, 0.4019, 0.6395, 0.6351, 0.6056, 0.6708, 0.5912, 0.672, 0.5845, 0.6324, 0.6026, 0.3446, 0.58, 0.3452, 0.5866, 0.381, 0.6021, 0.3841, 0.5992, 0.6708, 0.5912, 0.7094, 0.6057, 0.7139, 0.6026, 0.672, 0.5845, 0.3016, 0.5969, 0.3058, 0.6001, 0.3452, 0.5866, 0.3446, 0.58, 0.7094, 0.6057, 0.7227, 0.6415, 0.7272, 0.6422, 0.7139, 0.6026, 0.2869, 0.6362, 0.2912, 0.6357, 0.3058, 0.6001, 0.3016, 0.5969, 0.6721, 0.6435, 0.7139, 0.6026, 0.7272, 0.6422, 0.2869, 0.6362, 0.3016, 0.5969, 0.3431, 0.6391, 0.672, 0.5845, 0.7139, 0.6026, 0.6721, 0.6435, 0.3431, 0.6391, 0.3016, 0.5969, 0.3446, 0.58, 0.6721, 0.6435, 0.6324, 0.6026, 0.672, 0.5845, 0.3446, 0.58, 0.3841, 0.5992, 0.3431, 0.6391, 0.6721, 0.6435, 0.6135, 0.6424, 0.6324, 0.6026, 0.3841, 0.5992, 0.4019, 0.6395, 0.3431, 0.6391, 0.6721, 0.6435, 0.631, 0.6863, 0.6135, 0.6424, 0.4019, 0.6395, 0.383, 0.683, 0.3431, 0.6391, 0.6721, 0.6435, 0.67, 0.7042, 0.631, 0.6863, 0.383, 0.683, 0.3431, 0.6999, 0.3431, 0.6391, 0.6721, 0.6435, 0.7125, 0.6855, 0.67, 0.7042, 0.3431, 0.6999, 0.3005, 0.6801, 0.3431, 0.6391, 0.6721, 0.6435, 0.7272, 0.6422, 0.7125, 0.6855, 0.3005, 0.6801, 0.2869, 0.6362, 0.3431, 0.6391, 0.5931, 0.09834, 0.5879, 0.1091, 0.5144, 0.1, 0.5141, 0.08796, 0.5144, 0.1, 0.4404, 0.1065, 0.4344, 0.09556, 0.5141, 0.08796, 0.6572, 0.1124, 0.6194, 0.1167, 0.5879, 0.1091, 0.5931, 0.09834, 0.4404, 0.1065, 0.4086, 0.113, 0.3693, 0.1074, 0.4344, 0.09556, 0.6742, 0.1362, 0.6339, 0.1569, 0.6194, 0.1167, 0.6572, 0.1124, 0.4086, 0.113, 0.3934, 0.1528, 0.3516, 0.1306, 0.3693, 0.1074, 0.6676, 0.2198, 0.6268, 0.2085, 0.6339, 0.1569, 0.6742, 0.1362, 0.3934, 0.1528, 0.3993, 0.2047, 0.3563, 0.2146, 0.3516, 0.1306, 0.6485, 0.3338, 0.6079, 0.3248, 0.6268, 0.2085, 0.6676, 0.2198, 0.3993, 0.2047, 0.4152, 0.3217, 0.3721, 0.3294, 0.3563, 0.2146, 0.5983, 0.4437, 0.6995, 0.466, 0.6884, 0.5076, 0.5684, 0.4812, 0.3284, 0.5024, 0.3164, 0.4603, 0.4191, 0.441, 0.4517, 0.4795, 0.6995, 0.466, 0.7845, 0.5117, 0.7828, 0.554, 0.6884, 0.5076, 0.2313, 0.5462, 0.2296, 0.5036, 0.3164, 0.4603, 0.3284, 0.5024, 0.7845, 0.5117, 0.8602, 0.5924, 0.8284, 0.62, 0.7828, 0.554, 0.1831, 0.6112, 0.1496, 0.5825, 0.2296, 0.5036, 0.2313, 0.5462, 0.8602, 0.5924, 0.8844, 0.7205, 0.8383, 0.6988, 0.8284, 0.62, 0.1715, 0.6901, 0.1233, 0.7106, 0.1496, 0.5825, 0.1831, 0.6112, 0.8844, 0.7205, 0.821, 0.7456, 0.8191, 0.7199, 0.8383, 0.6988, 0.1913, 0.7117, 0.1871, 0.7375, 0.1233, 0.7106, 0.1715, 0.6901, 0.821, 0.7456, 0.7265, 0.801, 0.7081, 0.7837, 0.8191, 0.7199, 0.3023, 0.7787, 0.2816, 0.7955, 0.1871, 0.7375, 0.1913, 0.7117, 0.7265, 0.801, 0.6498, 0.8746, 0.6512, 0.8295, 0.7081, 0.7837, 0.3588, 0.826, 0.3573, 0.8711, 0.2816, 0.7955, 0.3023, 0.7787, 0.6498, 0.8746, 0.5758, 0.858, 0.6007, 0.8193, 0.6512, 0.8295, 0.4099, 0.8169, 0.4323, 0.8563, 0.3573, 0.8711, 0.3588, 0.826, 0.5758, 0.858, 0.5342, 0.7532, 0.5543, 0.7304, 0.6007, 0.8193, 0.459, 0.7291, 0.4769, 0.7525, 0.4323, 0.8563, 0.4099, 0.8169, 0.5342, 0.7532, 0.5059, 0.7238, 0.507, 0.692, 0.5543, 0.7304, 0.507, 0.692, 0.5059, 0.7238, 0.4769, 0.7525, 0.459, 0.7291, 0.5819, 0.7194, 0.6206, 0.7441, 0.6007, 0.8193, 0.5543, 0.7304, 0.4099, 0.8169, 0.3907, 0.7411, 0.4305, 0.7174, 0.459, 0.7291, 0.6206, 0.7441, 0.6557, 0.7471, 0.6512, 0.8295, 0.6007, 0.8193, 0.3588, 0.826, 0.3552, 0.7433, 0.3907, 0.7411, 0.4099, 0.8169, 0.7012, 0.7285, 0.7081, 0.7837, 0.6512, 0.8295, 0.6557, 0.7471, 0.3588, 0.826, 0.3023, 0.7787, 0.3097, 0.7235, 0.3552, 0.7433, 0.776, 0.6984, 0.8191, 0.7199, 0.7081, 0.7837, 0.7012, 0.7285, 0.3023, 0.7787, 0.1913, 0.7117, 0.2345, 0.6913, 0.3097, 0.7235, 0.793, 0.6629, 0.8383, 0.6988, 0.8191, 0.7199, 0.776, 0.6984, 0.1913, 0.7117, 0.1715, 0.6901, 0.2182, 0.6552, 0.2345, 0.6913, 0.7869, 0.6139, 0.8284, 0.62, 0.8383, 0.6988, 0.793, 0.6629, 0.1715, 0.6901, 0.1831, 0.6112, 0.2258, 0.6062, 0.2182, 0.6552, 0.7298, 0.5575, 0.7828, 0.554, 0.8284, 0.62, 0.7869, 0.6139, 0.1831, 0.6112, 0.2313, 0.5462, 0.2853, 0.5512, 0.2258, 0.6062, 0.6788, 0.5361, 0.6884, 0.5076, 0.7828, 0.554, 0.7298, 0.5575, 0.2313, 0.5462, 0.3284, 0.5024, 0.3376, 0.5312, 0.2853, 0.5512, 0.6014, 0.5713, 0.5684, 0.4812, 0.6884, 0.5076, 0.6788, 0.5361, 0.3284, 0.5024, 0.4517, 0.4795, 0.4149, 0.5687, 0.3376, 0.5312, 0.6014, 0.5713, 0.5833, 0.5927, 0.5084, 0.5482, 0.5684, 0.4812, 0.5084, 0.5482, 0.4325, 0.5906, 0.4149, 0.5687, 0.4517, 0.4795, 0.5819, 0.7194, 0.5543, 0.7304, 0.507, 0.692, 0.5645, 0.6684, 0.507, 0.692, 0.459, 0.7291, 0.4305, 0.7174, 0.4493, 0.6669, 0.5645, 0.6684, 0.507, 0.692, 0.5076, 0.6245, 0.5686, 0.6251, 0.5076, 0.6245, 0.507, 0.692, 0.4493, 0.6669, 0.4464, 0.6234, 0.5084, 0.5482, 0.5833, 0.5927, 0.5686, 0.6251, 0.5076, 0.6245, 0.4464, 0.6234, 0.4325, 0.5906, 0.5084, 0.5482, 0.5076, 0.6245, 0.5429, 0.1244, 0.5144, 0.1209, 0.5144, 0.1, 0.5879, 0.1091, 0.5144, 0.1, 0.5144, 0.1209, 0.4859, 0.1234, 0.4404, 0.1065, 0.5679, 0.145, 0.5429, 0.1244, 0.5879, 0.1091, 0.6194, 0.1167, 0.4404, 0.1065, 0.4859, 0.1234, 0.4606, 0.1432, 0.4086, 0.113, 0.5639, 0.1972, 0.5679, 0.145, 0.6194, 0.1167, 0.6339, 0.1569, 0.4086, 0.113, 0.4606, 0.1432, 0.4633, 0.1955, 0.3934, 0.1528, 0.6079, 0.3248, 0.5479, 0.3224, 0.5673, 0.2117, 0.6268, 0.2085, 0.4595, 0.2099, 0.4759, 0.3213, 0.4152, 0.3217, 0.3993, 0.2047, 0.5639, 0.1972, 0.6339, 0.1569, 0.6268, 0.2085, 0.5673, 0.2117, 0.3993, 0.2047, 0.3934, 0.1528, 0.4633, 0.1955, 0.4595, 0.2099, 0.5503, 0.3947, 0.5111, 0.3761, 0.5119, 0.3218, 0.5479, 0.3224, 0.5119, 0.3218, 0.5111, 0.3761, 0.4713, 0.3935, 0.4759, 0.3213, 0.5673, 0.2117, 0.5479, 0.3224, 0.5119, 0.3218, 0.5134, 0.2144, 0.5119, 0.3218, 0.4759, 0.3213, 0.4595, 0.2099, 0.5134, 0.2144, 0.514, 0.1748, 0.5639, 0.1972, 0.5673, 0.2117, 0.5134, 0.2144, 0.4595, 0.2099, 0.4633, 0.1955, 0.514, 0.1748, 0.5134, 0.2144, 0.568, 0.4236, 0.5726, 0.4231, 0.5545, 0.4012, 0.5503, 0.3947, 0.4675, 0.3999, 0.449, 0.4212, 0.4529, 0.4219, 0.4713, 0.3935, 0.5565, 0.4595, 0.5607, 0.4666, 0.5726, 0.4231, 0.568, 0.4236, 0.449, 0.4212, 0.4593, 0.4651, 0.4632, 0.4581, 0.4529, 0.4219, 0.5098, 0.4624, 0.5281, 0.4697, 0.5607, 0.4666, 0.5565, 0.4595, 0.4593, 0.4651, 0.4919, 0.4692, 0.5098, 0.4624, 0.4632, 0.4581, 0.5102, 0.4372, 0.5105, 0.4403, 0.5281, 0.4697, 0.5098, 0.4624, 0.4919, 0.4692, 0.5105, 0.4403, 0.5102, 0.4372, 0.5098, 0.4624, 0.5111, 0.3761, 0.5503, 0.3947, 0.5545, 0.4012, 0.5113, 0.3788, 0.4675, 0.3999, 0.4713, 0.3935, 0.5111, 0.3761, 0.5113, 0.3788, 0.5113, 0.3788, 0.5545, 0.4012, 0.5475, 0.4116, 0.5113, 0.3928, 0.4746, 0.4105, 0.4675, 0.3999, 0.5113, 0.3788, 0.5113, 0.3928, 0.5105, 0.4403, 0.5109, 0.4327, 0.5323, 0.4588, 0.5281, 0.4697, 0.4885, 0.4581, 0.5109, 0.4327, 0.5105, 0.4403, 0.4919, 0.4692, 0.5281, 0.4697, 0.5323, 0.4588, 0.5542, 0.4555, 0.5607, 0.4666, 0.4667, 0.4542, 0.4885, 0.4581, 0.4919, 0.4692, 0.4593, 0.4651, 0.5607, 0.4666, 0.5542, 0.4555, 0.5624, 0.4225, 0.5726, 0.4231, 0.4598, 0.4209, 0.4667, 0.4542, 0.4593, 0.4651, 0.449, 0.4212, 0.5726, 0.4231, 0.5624, 0.4225, 0.5475, 0.4116, 0.5545, 0.4012, 0.4746, 0.4105, 0.4598, 0.4209, 0.449, 0.4212, 0.4675, 0.3999, 0.5109, 0.4327, 0.5624, 0.4225, 0.5542, 0.4555, 0.5323, 0.4588, 0.4667, 0.4542, 0.4598, 0.4209, 0.5109, 0.4327, 0.4885, 0.4581, 0.5109, 0.4327, 0.5113, 0.3928, 0.5475, 0.4116, 0.5624, 0.4225, 0.4746, 0.4105, 0.5113, 0.3928, 0.5109, 0.4327, 0.4598, 0.4209, 0.5098, 0.4624, 0.5565, 0.4595, 0.5684, 0.4812, 0.5084, 0.5482, 0.4517, 0.4795, 0.4632, 0.4581, 0.5098, 0.4624, 0.5084, 0.5482, 0.5565, 0.4595, 0.568, 0.4236, 0.5851, 0.4173, 0.5684, 0.4812, 0.4353, 0.415, 0.4529, 0.4219, 0.4632, 0.4581, 0.4517, 0.4795, 0.568, 0.4236, 0.5503, 0.3947, 0.5927, 0.3853, 0.5851, 0.4173, 0.4286, 0.3827, 0.4713, 0.3935, 0.4529, 0.4219, 0.4353, 0.415, 0.5503, 0.3947, 0.5479, 0.3224, 0.6079, 0.3248, 0.5927, 0.3853, 0.4152, 0.3217, 0.4759, 0.3213, 0.4713, 0.3935, 0.4286, 0.3827, 0.6485, 0.3338, 0.623, 0.389, 0.5927, 0.3853, 0.6079, 0.3248, 0.4286, 0.3827, 0.3958, 0.3855, 0.3721, 0.3294, 0.4152, 0.3217, 0.623, 0.389, 0.6122, 0.4164, 0.5851, 0.4173, 0.5927, 0.3853, 0.4353, 0.415, 0.4058, 0.4133, 0.3958, 0.3855, 0.4286, 0.3827, 0.5983, 0.4437, 0.5684, 0.4812, 0.5851, 0.4173, 0.6122, 0.4164, 0.4353, 0.415, 0.4517, 0.4795, 0.4191, 0.441, 0.4058, 0.4133, 0.5639, 0.1972, 0.514, 0.1748, 0.5139, 0.1723, 0.5568, 0.1868, 0.5139, 0.1723, 0.514, 0.1748, 0.4633, 0.1955, 0.4707, 0.1854, 0.5679, 0.145, 0.5639, 0.1972, 0.5568, 0.1868, 0.557, 0.152, 0.4707, 0.1854, 0.4633, 0.1955, 0.4606, 0.1432, 0.4712, 0.1506, 0.5429, 0.1244, 0.5679, 0.145, 0.557, 0.152, 0.5356, 0.132, 0.4712, 0.1506, 0.4606, 0.1432, 0.4859, 0.1234, 0.4929, 0.1313, 0.5144, 0.1209, 0.5429, 0.1244, 0.5356, 0.132, 0.5143, 0.1281, 0.4929, 0.1313, 0.4859, 0.1234, 0.5144, 0.1209, 0.5143, 0.1281, 0.5143, 0.1281, 0.5356, 0.132, 0.5347, 0.1434, 0.5137, 0.1395, 0.4926, 0.1427, 0.4929, 0.1313, 0.5143, 0.1281, 0.5137, 0.1395, 0.5356, 0.132, 0.557, 0.152, 0.5557, 0.1608, 0.5347, 0.1434, 0.4713, 0.1594, 0.4712, 0.1506, 0.4929, 0.1313, 0.4926, 0.1427, 0.557, 0.152, 0.5568, 0.1868, 0.5557, 0.1875, 0.5557, 0.1608, 0.4708, 0.1861, 0.4707, 0.1854, 0.4712, 0.1506, 0.4713, 0.1594, 0.5568, 0.1868, 0.5139, 0.1723, 0.5134, 0.1731, 0.5557, 0.1875, 0.5134, 0.1731, 0.5139, 0.1723, 0.4707, 0.1854, 0.4708, 0.1861, 0.5134, 0.1731, 0.5137, 0.1395, 0.5347, 0.1434, 0.5557, 0.1875, 0.4926, 0.1427, 0.5137, 0.1395, 0.5134, 0.1731, 0.4708, 0.1861, 0.5557, 0.1875, 0.5347, 0.1434, 0.5557, 0.1608, 0.4713, 0.1594, 0.4926, 0.1427, 0.4708, 0.1861, 0.5686, 0.6251, 0.5833, 0.5927, 0.5946, 0.6007, 0.5871, 0.6297, 0.4213, 0.5983, 0.4325, 0.5906, 0.4464, 0.6234, 0.428, 0.6276, 0.5645, 0.6684, 0.5686, 0.6251, 0.5871, 0.6297, 0.5902, 0.6659, 0.428, 0.6276, 0.4464, 0.6234, 0.4493, 0.6669, 0.4239, 0.6636, 0.5819, 0.7194, 0.5645, 0.6684, 0.5902, 0.6659, 0.6041, 0.7021, 0.4239, 0.6636, 0.4493, 0.6669, 0.4305, 0.7174, 0.409, 0.6995, 0.5833, 0.5927, 0.6014, 0.5713, 0.6132, 0.5795, 0.5946, 0.6007, 0.4034, 0.5766, 0.4149, 0.5687, 0.4325, 0.5906, 0.4213, 0.5983, 0.6014, 0.5713, 0.6788, 0.5361, 0.6803, 0.5581, 0.6132, 0.5795, 0.3361, 0.5532, 0.3376, 0.5312, 0.4149, 0.5687, 0.4034, 0.5766, 0.6788, 0.5361, 0.7298, 0.5575, 0.7251, 0.5761, 0.6803, 0.5581, 0.2901, 0.57, 0.2853, 0.5512, 0.3376, 0.5312, 0.3361, 0.5532, 0.7298, 0.5575, 0.7869, 0.6139, 0.7679, 0.6181, 0.7251, 0.5761, 0.2452, 0.611, 0.2258, 0.6062, 0.2853, 0.5512, 0.2901, 0.57, 0.7869, 0.6139, 0.793, 0.6629, 0.7712, 0.6607, 0.7679, 0.6181, 0.2407, 0.6536, 0.2182, 0.6552, 0.2258, 0.6062, 0.2452, 0.611, 0.793, 0.6629, 0.776, 0.6984, 0.7607, 0.6892, 0.7712, 0.6607, 0.2506, 0.6824, 0.2345, 0.6913, 0.2182, 0.6552, 0.2407, 0.6536, 0.776, 0.6984, 0.7012, 0.7285, 0.7008, 0.7137, 0.7607, 0.6892, 0.3114, 0.7087, 0.3097, 0.7235, 0.2345, 0.6913, 0.2506, 0.6824, 0.7012, 0.7285, 0.6557, 0.7471, 0.6603, 0.7267, 0.7008, 0.7137, 0.3514, 0.7227, 0.3552, 0.7433, 0.3097, 0.7235, 0.3114, 0.7087, 0.6557, 0.7471, 0.6206, 0.7441, 0.6323, 0.7236, 0.6603, 0.7267, 0.3799, 0.7204, 0.3907, 0.7411, 0.3552, 0.7433, 0.3514, 0.7227, 0.6206, 0.7441, 0.5819, 0.7194, 0.6041, 0.7021, 0.6323, 0.7236, 0.409, 0.6995, 0.4305, 0.7174, 0.3907, 0.7411, 0.3799, 0.7204, 0.6323, 0.7236, 0.6041, 0.7021, 0.6142, 0.6938, 0.6358, 0.7125, 0.3986, 0.691, 0.409, 0.6995, 0.3799, 0.7204, 0.3766, 0.7091, 0.6603, 0.7267, 0.6323, 0.7236, 0.6358, 0.7125, 0.6602, 0.7155, 0.3766, 0.7091, 0.3799, 0.7204, 0.3514, 0.7227, 0.3518, 0.7115, 0.7008, 0.7137, 0.6603, 0.7267, 0.6602, 0.7155, 0.6961, 0.7088, 0.3518, 0.7115, 0.3514, 0.7227, 0.3114, 0.7087, 0.3159, 0.7039, 0.7607, 0.6892, 0.7008, 0.7137, 0.6961, 0.7088, 0.7457, 0.6812, 0.3159, 0.7039, 0.3114, 0.7087, 0.2506, 0.6824, 0.2657, 0.6748, 0.7712, 0.6607, 0.7607, 0.6892, 0.7457, 0.6812, 0.7562, 0.6564, 0.2657, 0.6748, 0.2506, 0.6824, 0.2407, 0.6536, 0.2558, 0.6497, 0.7679, 0.6181, 0.7712, 0.6607, 0.7562, 0.6564, 0.7532, 0.6247, 0.2558, 0.6497, 0.2407, 0.6536, 0.2452, 0.611, 0.2597, 0.618, 0.7251, 0.5761, 0.7679, 0.6181, 0.7532, 0.6247, 0.717, 0.5827, 0.2597, 0.618, 0.2452, 0.611, 0.2901, 0.57, 0.2978, 0.5769, 0.6803, 0.5581, 0.7251, 0.5761, 0.717, 0.5827, 0.6794, 0.5685, 0.2978, 0.5769, 0.2901, 0.57, 0.3361, 0.5532, 0.3365, 0.5637, 0.6132, 0.5795, 0.6803, 0.5581, 0.6794, 0.5685, 0.6195, 0.5863, 0.3365, 0.5637, 0.3361, 0.5532, 0.4034, 0.5766, 0.3965, 0.5831, 0.5946, 0.6007, 0.6132, 0.5795, 0.6195, 0.5863, 0.601, 0.6073, 0.3965, 0.5831, 0.4034, 0.5766, 0.4213, 0.5983, 0.4143, 0.6047, 0.6041, 0.7021, 0.5902, 0.6659, 0.5967, 0.6649, 0.6142, 0.6938, 0.417, 0.6625, 0.4239, 0.6636, 0.409, 0.6995, 0.3986, 0.691, 0.5902, 0.6659, 0.5871, 0.6297, 0.597, 0.6324, 0.5967, 0.6649, 0.4176, 0.6299, 0.428, 0.6276, 0.4239, 0.6636, 0.417, 0.6625, 0.5871, 0.6297, 0.5946, 0.6007, 0.601, 0.6073, 0.597, 0.6324, 0.4143, 0.6047, 0.4213, 0.5983, 0.428, 0.6276, 0.4176, 0.6299, 0.5059, 0.7238, 0.5342, 0.7532, 0.5534, 0.7309, 0.5051, 0.7056, 0.4562, 0.7296, 0.4769, 0.7525, 0.5059, 0.7238, 0.5051, 0.7056, 0.5342, 0.7532, 0.5758, 0.858, 0.5904, 0.8219, 0.5534, 0.7309, 0.4166, 0.8198, 0.4323, 0.8563, 0.4769, 0.7525, 0.4562, 0.7296, 0.5758, 0.858, 0.6498, 0.8746, 0.6517, 0.8312, 0.5904, 0.8219, 0.3545, 0.8275, 0.3573, 0.8711, 0.4323, 0.8563, 0.4166, 0.8198, 0.6498, 0.8746, 0.7265, 0.801, 0.7161, 0.7709, 0.6517, 0.8312, 0.2911, 0.7655, 0.2816, 0.7955, 0.3573, 0.8711, 0.3545, 0.8275, 0.7265, 0.801, 0.821, 0.7456, 0.7977, 0.7242, 0.7161, 0.7709, 0.2093, 0.7166, 0.1871, 0.7375, 0.2816, 0.7955, 0.2911, 0.7655, 0.821, 0.7456, 0.8844, 0.7205, 0.8461, 0.7031, 0.7977, 0.7242, 0.1607, 0.6941, 0.1233, 0.7106, 0.1871, 0.7375, 0.2093, 0.7166, 0.8844, 0.7205, 0.8602, 0.5924, 0.8313, 0.597, 0.8461, 0.7031, 0.1777, 0.5879, 0.1496, 0.5825, 0.1233, 0.7106, 0.1607, 0.6941, 0.8602, 0.5924, 0.7845, 0.5117, 0.7626, 0.5272, 0.8313, 0.597, 0.2495, 0.5198, 0.2296, 0.5036, 0.1496, 0.5825, 0.1777, 0.5879, 0.7845, 0.5117, 0.6995, 0.466, 0.6961, 0.4863, 0.7626, 0.5272, 0.3183, 0.4808, 0.3164, 0.4603, 0.2296, 0.5036, 0.2495, 0.5198, 0.5094, 0.2837, 0.5086, 0.3211, 0.5823, 0.3521, 0.5623, 0.2961, 0.4338, 0.3498, 0.5086, 0.3211, 0.5094, 0.2837, 0.4567, 0.2944, 0.5111, 0.1837, 0.5094, 0.2837, 0.5623, 0.2961, 0.5705, 0.2031, 0.4567, 0.2944, 0.5094, 0.2837, 0.5111, 0.1837, 0.4514, 0.2011, 0.5131, 0.1014, 0.5111, 0.1837, 0.5705, 0.2031, 0.5833, 0.1181, 0.4514, 0.2011, 0.5111, 0.1837, 0.5131, 0.1014, 0.442, 0.1156, 0.5931, 0.09834, 0.5141, 0.08796, 0.5131, 0.1014, 0.5833, 0.1181, 0.5131, 0.1014, 0.5141, 0.08796, 0.4344, 0.09556, 0.442, 0.1156, 0.6572, 0.1124, 0.5931, 0.09834, 0.5833, 0.1181, 0.652, 0.1357, 0.442, 0.1156, 0.4344, 0.09556, 0.3693, 0.1074, 0.372, 0.1309, 0.6742, 0.1362, 0.6572, 0.1124, 0.652, 0.1357, 0.6335, 0.2232, 0.372, 0.1309, 0.3693, 0.1074, 0.3516, 0.1306, 0.3878, 0.2191, 0.6676, 0.2198, 0.6742, 0.1362, 0.6335, 0.2232, 0.6157, 0.3124, 0.3878, 0.2191, 0.3516, 0.1306, 0.3563, 0.2146, 0.4031, 0.309, 0.6335, 0.2232, 0.5705, 0.2031, 0.5623, 0.2961, 0.6157, 0.3124, 0.4567, 0.2944, 0.4514, 0.2011, 0.3878, 0.2191, 0.4031, 0.309, 0.6335, 0.2232, 0.652, 0.1357, 0.5833, 0.1181, 0.5705, 0.2031, 0.442, 0.1156, 0.372, 0.1309, 0.3878, 0.2191, 0.4514, 0.2011, 0.6085, 0.3751, 0.6157, 0.3124, 0.5623, 0.2961, 0.5823, 0.3521, 0.4567, 0.2944, 0.4031, 0.309, 0.4087, 0.372, 0.4338, 0.3498, 0.6485, 0.3338, 0.6676, 0.2198, 0.6157, 0.3124, 0.6085, 0.3751, 0.4031, 0.309, 0.3563, 0.2146, 0.3721, 0.3294, 0.4087, 0.372, 0.623, 0.389, 0.6021, 0.4046, 0.5994, 0.4276, 0.6122, 0.4164, 0.4171, 0.4248, 0.4146, 0.4017, 0.3958, 0.3855, 0.4058, 0.4133, 0.6485, 0.3338, 0.6085, 0.3751, 0.6021, 0.4046, 0.623, 0.389, 0.4146, 0.4017, 0.4087, 0.372, 0.3721, 0.3294, 0.3958, 0.3855, 0.5983, 0.4437, 0.6122, 0.4164, 0.5994, 0.4276, 0.5965, 0.4509, 0.4171, 0.4248, 0.4058, 0.4133, 0.4191, 0.441, 0.4198, 0.4483, 0.5983, 0.4437, 0.5965, 0.4509, 0.6961, 0.4863, 0.6995, 0.466, 0.3183, 0.4808, 0.4198, 0.4483, 0.4191, 0.441, 0.3164, 0.4603, 0.4998, 0.5375, 0.6165, 0.5355, 0.6235, 0.4651, 0.5018, 0.4474, 0.3805, 0.4615, 0.3844, 0.5321, 0.4998, 0.5375, 0.5018, 0.4474, 0.5018, 0.4474, 0.6235, 0.4651, 0.6147, 0.4031, 0.5043, 0.3769, 0.3938, 0.3997, 0.3805, 0.4615, 0.5018, 0.4474, 0.5043, 0.3769, 0.5043, 0.3769, 0.6147, 0.4031, 0.5927, 0.3642, 0.5079, 0.3337, 0.4218, 0.3616, 0.3938, 0.3997, 0.5043, 0.3769, 0.5079, 0.3337, 0.5079, 0.3337, 0.5927, 0.3642, 0.5823, 0.3521, 0.5086, 0.3211, 0.4338, 0.3498, 0.4218, 0.3616, 0.5079, 0.3337, 0.5086, 0.3211, 0.6085, 0.3751, 0.5823, 0.3521, 0.5927, 0.3642, 0.6021, 0.4046, 0.4218, 0.3616, 0.4338, 0.3498, 0.4087, 0.372, 0.4146, 0.4017, 0.8313, 0.597, 0.7626, 0.5272, 0.7955, 0.506, 0.8387, 0.6174, 0.2126, 0.4975, 0.2495, 0.5198, 0.1777, 0.5879, 0.1656, 0.6082, 0.4973, 0.7015, 0.6562, 0.6667, 0.6165, 0.5355, 0.4998, 0.5375, 0.3844, 0.5321, 0.3403, 0.6624, 0.4973, 0.7015, 0.4998, 0.5375, 0.5002, 0.8938, 0.6853, 0.8721, 0.6724, 0.8786, 0.498, 0.8968, 0.324, 0.8744, 0.3147, 0.8677, 0.5002, 0.8938, 0.498, 0.8968, 0.498, 0.8968, 0.6724, 0.8786, 0.6614, 0.833, 0.4967, 0.8316, 0.3331, 0.829, 0.324, 0.8744, 0.498, 0.8968, 0.4967, 0.8316, 0.4967, 0.8316, 0.6614, 0.833, 0.6562, 0.6667, 0.4973, 0.7015, 0.3403, 0.6624, 0.3331, 0.829, 0.4967, 0.8316, 0.4973, 0.7015, 0.7977, 0.7242, 0.8461, 0.7031, 0.8069, 0.6967, 0.7642, 0.713, 0.1987, 0.6887, 0.1607, 0.6941, 0.2093, 0.7166, 0.2406, 0.7062, 0.7642, 0.713, 0.8069, 0.6967, 0.8197, 0.75, 0.7525, 0.8006, 0.1817, 0.7419, 0.1987, 0.6887, 0.2406, 0.7062, 0.2471, 0.7944, 0.7525, 0.8006, 0.8197, 0.75, 0.8032, 0.758, 0.739, 0.8028, 0.1953, 0.7503, 0.1817, 0.7419, 0.2471, 0.7944, 0.2579, 0.7968, 0.739, 0.8028, 0.8032, 0.758, 0.789, 0.7171, 0.7275, 0.7629, 0.2083, 0.7096, 0.1953, 0.7503, 0.2579, 0.7968, 0.2682, 0.7571, 0.7779, 0.6157, 0.7151, 0.6332, 0.7275, 0.7629, 0.789, 0.7171, 0.2682, 0.7571, 0.2831, 0.6273, 0.2218, 0.6081, 0.2083, 0.7096, 0.6562, 0.6667, 0.6614, 0.833, 0.7275, 0.7629, 0.7151, 0.6332, 0.2682, 0.7571, 0.3331, 0.829, 0.3403, 0.6624, 0.2831, 0.6273, 0.6614, 0.833, 0.6724, 0.8786, 0.739, 0.8028, 0.7275, 0.7629, 0.2579, 0.7968, 0.324, 0.8744, 0.3331, 0.829, 0.2682, 0.7571, 0.6724, 0.8786, 0.6853, 0.8721, 0.7525, 0.8006, 0.739, 0.8028, 0.2471, 0.7944, 0.3147, 0.8677, 0.324, 0.8744, 0.2579, 0.7968, 0.6853, 0.8721, 0.6998, 0.7496, 0.7642, 0.713, 0.7525, 0.8006, 0.2406, 0.7062, 0.3063, 0.7445, 0.3147, 0.8677, 0.2471, 0.7944, 0.7161, 0.7709, 0.7977, 0.7242, 0.7642, 0.713, 0.6998, 0.7496, 0.2406, 0.7062, 0.2093, 0.7166, 0.2911, 0.7655, 0.3063, 0.7445, 0.5039, 0.7761, 0.6998, 0.7496, 0.6853, 0.8721, 0.5002, 0.8938, 0.3147, 0.8677, 0.3063, 0.7445, 0.5039, 0.7761, 0.5002, 0.8938, 0.5534, 0.7309, 0.5904, 0.8219, 0.6517, 0.8312, 0.7161, 0.7709, 0.3545, 0.8275, 0.4166, 0.8198, 0.4562, 0.7296, 0.2911, 0.7655, 0.5534, 0.7309, 0.7161, 0.7709, 0.6998, 0.7496, 0.5039, 0.7761, 0.3063, 0.7445, 0.2911, 0.7655, 0.4562, 0.7296, 0.5039, 0.7761, 0.5051, 0.7056, 0.5534, 0.7309, 0.5039, 0.7761, 0.5039, 0.7761, 0.4562, 0.7296, 0.5051, 0.7056, 0.8461, 0.7031, 0.8313, 0.597, 0.8387, 0.6174, 0.8069, 0.6967, 0.1656, 0.6082, 0.1777, 0.5879, 0.1607, 0.6941, 0.1987, 0.6887, 0.8387, 0.6174, 0.8338, 0.6478, 0.8197, 0.75, 0.8069, 0.6967, 0.1817, 0.7419, 0.1684, 0.6389, 0.1656, 0.6082, 0.1987, 0.6887, 0.8338, 0.6478, 0.8085, 0.6455, 0.8032, 0.758, 0.8197, 0.75, 0.1953, 0.7503, 0.1924, 0.6372, 0.1684, 0.6389, 0.1817, 0.7419, 0.7779, 0.6157, 0.789, 0.7171, 0.8032, 0.758, 0.8085, 0.6455, 0.1953, 0.7503, 0.2083, 0.7096, 0.2218, 0.6081, 0.1924, 0.6372, 0.5927, 0.3642, 0.6147, 0.4031, 0.6653, 0.4471, 0.6696, 0.4541, 0.3423, 0.4423, 0.3938, 0.3997, 0.4218, 0.3616, 0.3418, 0.4492, 0.7955, 0.506, 0.6696, 0.4541, 0.6653, 0.4471, 0.7286, 0.4744, 0.3423, 0.4423, 0.3418, 0.4492, 0.2126, 0.4975, 0.2784, 0.4677, 0.7626, 0.5272, 0.6961, 0.4863, 0.6696, 0.4541, 0.7955, 0.506, 0.3418, 0.4492, 0.3183, 0.4808, 0.2495, 0.5198, 0.2126, 0.4975, 0.6961, 0.4863, 0.5994, 0.4276, 0.6021, 0.4046, 0.6696, 0.4541, 0.4146, 0.4017, 0.4171, 0.4248, 0.3183, 0.4808, 0.3418, 0.4492, 0.6021, 0.4046, 0.5927, 0.3642, 0.6696, 0.4541, 0.3418, 0.4492, 0.4218, 0.3616, 0.4146, 0.4017, 0.6961, 0.4863, 0.5965, 0.4509, 0.5994, 0.4276, 0.4171, 0.4248, 0.4198, 0.4483, 0.3183, 0.4808, 0.7779, 0.6157, 0.7324, 0.517, 0.6719, 0.5264, 0.7151, 0.6332, 0.3301, 0.5215, 0.2706, 0.5103, 0.2218, 0.6081, 0.2831, 0.6273, 0.6562, 0.6667, 0.7151, 0.6332, 0.6719, 0.5264, 0.6165, 0.5355, 0.3301, 0.5215, 0.2831, 0.6273, 0.3403, 0.6624, 0.3844, 0.5321, 0.7286, 0.4744, 0.6653, 0.4471, 0.6719, 0.5264, 0.7324, 0.517, 0.3301, 0.5215, 0.3423, 0.4423, 0.2784, 0.4677, 0.2706, 0.5103, 0.6147, 0.4031, 0.6235, 0.4651, 0.6719, 0.5264, 0.6653, 0.4471, 0.3301, 0.5215, 0.3805, 0.4615, 0.3938, 0.3997, 0.3423, 0.4423, 0.6165, 0.5355, 0.6719, 0.5264, 0.6235, 0.4651, 0.3805, 0.4615, 0.3301, 0.5215, 0.3844, 0.5321, 0.8751, 0.6974, 0.8322, 0.6739, 0.8452, 0.6572, 0.8744, 0.6754, 0.1549, 0.6479, 0.1674, 0.6651, 0.1225, 0.6876, 0.1241, 0.6654, 0.8751, 0.6974, 0.8744, 0.6754, 0.9287, 0.681, 0.9424, 0.7053, 0.06797, 0.6696, 0.1241, 0.6654, 0.1225, 0.6876, 0.05306, 0.6936, 0.9424, 0.7053, 0.9287, 0.681, 0.9565, 0.6274, 0.9857, 0.6386, 0.04125, 0.6149, 0.06797, 0.6696, 0.05306, 0.6936, 0.0112, 0.6253, 0.9857, 0.6386, 0.9565, 0.6274, 0.9383, 0.5511, 0.9617, 0.5428, 0.06192, 0.5387, 0.04125, 0.6149, 0.0112, 0.6253, 0.03829, 0.5296, 0.9617, 0.5428, 0.9383, 0.5511, 0.8821, 0.5085, 0.8836, 0.4855, 0.1211, 0.4974, 0.06192, 0.5387, 0.03829, 0.5296, 0.12, 0.4743, 0.8836, 0.4855, 0.8821, 0.5085, 0.8187, 0.4965, 0.7989, 0.4694, 0.1872, 0.4873, 0.1211, 0.4974, 0.12, 0.4743, 0.2081, 0.4607, 0.8821, 0.5085, 0.8799, 0.5224, 0.8338, 0.5141, 0.8187, 0.4965, 0.1707, 0.5045, 0.1222, 0.5114, 0.1211, 0.4974, 0.1872, 0.4873, 0.9383, 0.5511, 0.9266, 0.5561, 0.8799, 0.5224, 0.8821, 0.5085, 0.1222, 0.5114, 0.07331, 0.544, 0.06192, 0.5387, 0.1211, 0.4974, 0.9565, 0.6274, 0.9422, 0.6122, 0.9266, 0.5561, 0.9383, 0.5511, 0.07331, 0.544, 0.0558, 0.6, 0.04125, 0.6149, 0.06192, 0.5387, 0.9287, 0.681, 0.9198, 0.6512, 0.9422, 0.6122, 0.9565, 0.6274, 0.0558, 0.6, 0.07741, 0.6399, 0.06797, 0.6696, 0.04125, 0.6149, 0.8744, 0.6754, 0.8725, 0.6473, 0.9198, 0.6512, 0.9287, 0.681, 0.07741, 0.6399, 0.1261, 0.6373, 0.1241, 0.6654, 0.06797, 0.6696, 0.8744, 0.6754, 0.8452, 0.6572, 0.8493, 0.6348, 0.8725, 0.6473, 0.1507, 0.6253, 0.1549, 0.6479, 0.1241, 0.6654, 0.1261, 0.6373, 0.7955, 0.506, 0.7286, 0.4744, 0.7746, 0.5134, 0.7834, 0.5232, 0.2308, 0.5056, 0.2784, 0.4677, 0.2126, 0.4975, 0.2227, 0.5151, 0.7286, 0.4744, 0.7989, 0.4694, 0.8187, 0.4965, 0.7746, 0.5134, 0.1872, 0.4873, 0.2081, 0.4607, 0.2784, 0.4677, 0.2308, 0.5056, 0.8387, 0.6174, 0.7955, 0.506, 0.7834, 0.5232, 0.8338, 0.6478, 0.2227, 0.5151, 0.2126, 0.4975, 0.1656, 0.6082, 0.1684, 0.6389, 0.8085, 0.6455, 0.817, 0.6308, 0.8452, 0.6572, 0.8322, 0.6739, 0.1549, 0.6479, 0.1841, 0.6222, 0.1924, 0.6372, 0.1674, 0.6651, 0.8187, 0.4965, 0.8338, 0.5141, 0.8035, 0.5162, 0.7746, 0.5134, 0.2005, 0.5074, 0.1707, 0.5045, 0.1872, 0.4873, 0.2308, 0.5056, 0.8149, 0.5279, 0.7733, 0.5369, 0.7746, 0.5134, 0.8035, 0.5162, 0.2308, 0.5056, 0.2312, 0.5291, 0.1887, 0.5189, 0.2005, 0.5074, 0.7826, 0.5564, 0.7733, 0.5369, 0.8149, 0.5279, 0.8057, 0.5538, 0.1887, 0.5189, 0.2312, 0.5291, 0.2204, 0.5484, 0.1972, 0.5452, 0.8109, 0.5857, 0.8001, 0.5984, 0.7733, 0.5369, 0.7826, 0.5564, 0.2312, 0.5291, 0.2022, 0.5901, 0.191, 0.577, 0.2204, 0.5484, 0.817, 0.6308, 0.8001, 0.5984, 0.8109, 0.5857, 0.8312, 0.6121, 0.191, 0.577, 0.2022, 0.5901, 0.1841, 0.6222, 0.1699, 0.603, 0.8452, 0.6572, 0.817, 0.6308, 0.8312, 0.6121, 0.8493, 0.6348, 0.1699, 0.603, 0.1841, 0.6222, 0.1549, 0.6479, 0.1507, 0.6253, 0.8338, 0.6478, 0.8001, 0.5984, 0.817, 0.6308, 0.8085, 0.6455, 0.1841, 0.6222, 0.2022, 0.5901, 0.1684, 0.6389, 0.1924, 0.6372, 0.8338, 0.6478, 0.7834, 0.5232, 0.7733, 0.5369, 0.8001, 0.5984, 0.2312, 0.5291, 0.2227, 0.5151, 0.1684, 0.6389, 0.2022, 0.5901, 0.7834, 0.5232, 0.7746, 0.5134, 0.7733, 0.5369, 0.2312, 0.5291, 0.2308, 0.5056, 0.2227, 0.5151, 0.8493, 0.6348, 0.8312, 0.6121, 0.8276, 0.6079, 0.8485, 0.6276, 0.173, 0.5989, 0.1699, 0.603, 0.1507, 0.6253, 0.1512, 0.618, 0.8312, 0.6121, 0.8109, 0.5857, 0.8109, 0.5848, 0.8276, 0.6079, 0.1906, 0.5761, 0.191, 0.577, 0.1699, 0.603, 0.173, 0.5989, 0.8109, 0.5857, 0.7826, 0.5564, 0.7828, 0.5557, 0.8109, 0.5848, 0.2198, 0.5477, 0.2204, 0.5484, 0.191, 0.577, 0.1906, 0.5761, 0.7826, 0.5564, 0.8057, 0.5538, 0.8058, 0.5503, 0.7828, 0.5557, 0.1968, 0.5416, 0.1972, 0.5452, 0.2204, 0.5484, 0.2198, 0.5477, 0.8057, 0.5538, 0.8149, 0.5279, 0.8148, 0.5275, 0.8058, 0.5503, 0.1884, 0.5185, 0.1887, 0.5189, 0.1972, 0.5452, 0.1968, 0.5416, 0.8149, 0.5279, 0.8035, 0.5162, 0.8007, 0.5158, 0.8148, 0.5275, 0.2029, 0.5072, 0.2005, 0.5074, 0.1887, 0.5189, 0.1884, 0.5185, 0.8035, 0.5162, 0.8338, 0.5141, 0.83, 0.5166, 0.8007, 0.5158, 0.1739, 0.5071, 0.1707, 0.5045, 0.2005, 0.5074, 0.2029, 0.5072, 0.8725, 0.6473, 0.8493, 0.6348, 0.8485, 0.6276, 0.8743, 0.6401, 0.1512, 0.618, 0.1507, 0.6253, 0.1261, 0.6373, 0.124, 0.6299, 0.9198, 0.6512, 0.8725, 0.6473, 0.8743, 0.6401, 0.9217, 0.6443, 0.124, 0.6299, 0.1261, 0.6373, 0.07741, 0.6399, 0.07527, 0.6328, 0.9422, 0.6122, 0.9198, 0.6512, 0.9217, 0.6443, 0.9466, 0.6084, 0.07527, 0.6328, 0.07741, 0.6399, 0.0558, 0.6, 0.05101, 0.5961, 0.9266, 0.5561, 0.9422, 0.6122, 0.9466, 0.6084, 0.9318, 0.5529, 0.05101, 0.5961, 0.0558, 0.6, 0.07331, 0.544, 0.06779, 0.5406, 0.8799, 0.5224, 0.9266, 0.5561, 0.9318, 0.5529, 0.8787, 0.522, 0.06779, 0.5406, 0.07331, 0.544, 0.1222, 0.5114, 0.123, 0.5111, 0.8338, 0.5141, 0.8799, 0.5224, 0.8787, 0.522, 0.83, 0.5166, 0.123, 0.5111, 0.1222, 0.5114, 0.1707, 0.5045, 0.1739, 0.5071, 0.8058, 0.5503, 0.8148, 0.5275, 0.8448, 0.545, 0.8279, 0.562, 0.1574, 0.5351, 0.1884, 0.5185, 0.1968, 0.5416, 0.174, 0.5527, 0.8279, 0.562, 0.8448, 0.545, 0.8649, 0.5676, 0.8515, 0.5847, 0.1361, 0.5573, 0.1574, 0.5351, 0.174, 0.5527, 0.1492, 0.5749, 0.8515, 0.5847, 0.8649, 0.5676, 0.8831, 0.5902, 0.8693, 0.6072, 0.1168, 0.5796, 0.1361, 0.5573, 0.1492, 0.5749, 0.1304, 0.597, 0.8693, 0.6072, 0.8831, 0.5902, 0.9021, 0.5988, 0.8932, 0.6213, 0.09731, 0.5877, 0.1168, 0.5796, 0.1304, 0.597, 0.1056, 0.6105, 0.8743, 0.6401, 0.8485, 0.6276, 0.8693, 0.6072, 0.8932, 0.6213, 0.1304, 0.597, 0.1512, 0.618, 0.124, 0.6299, 0.1056, 0.6105, 0.8276, 0.6079, 0.8515, 0.5847, 0.8693, 0.6072, 0.8485, 0.6276, 0.1304, 0.597, 0.1492, 0.5749, 0.173, 0.5989, 0.1512, 0.618, 0.8276, 0.6079, 0.8109, 0.5848, 0.8279, 0.562, 0.8515, 0.5847, 0.174, 0.5527, 0.1906, 0.5761, 0.173, 0.5989, 0.1492, 0.5749, 0.8058, 0.5503, 0.8279, 0.562, 0.8109, 0.5848, 0.7828, 0.5557, 0.1906, 0.5761, 0.174, 0.5527, 0.1968, 0.5416, 0.2198, 0.5477, 0.8007, 0.5158, 0.83, 0.5166, 0.8448, 0.545, 0.8148, 0.5275, 0.1574, 0.5351, 0.1739, 0.5071, 0.2029, 0.5072, 0.1884, 0.5185, 0.8787, 0.522, 0.8649, 0.5676, 0.8448, 0.545, 0.83, 0.5166, 0.1574, 0.5351, 0.1361, 0.5573, 0.123, 0.5111, 0.1739, 0.5071, 0.9318, 0.5529, 0.8831, 0.5902, 0.8649, 0.5676, 0.8787, 0.522, 0.1361, 0.5573, 0.1168, 0.5796, 0.06779, 0.5406, 0.123, 0.5111, 0.9466, 0.6084, 0.9021, 0.5988, 0.8831, 0.5902, 0.9318, 0.5529, 0.1168, 0.5796, 0.09731, 0.5877, 0.05101, 0.5961, 0.06779, 0.5406, 0.9217, 0.6443, 0.8932, 0.6213, 0.9021, 0.5988, 0.9466, 0.6084, 0.09731, 0.5877, 0.1056, 0.6105, 0.07527, 0.6328, 0.05101, 0.5961, 0.8743, 0.6401, 0.8932, 0.6213, 0.9217, 0.6443, 0.07527, 0.6328, 0.1056, 0.6105, 0.124, 0.6299, 0.8836, 0.4855, 0.7989, 0.4694, 0.7923, 0.4756, 0.8714, 0.4908, 0.2125, 0.467, 0.2081, 0.4607, 0.12, 0.4743, 0.1306, 0.48, 0.9617, 0.5428, 0.8836, 0.4855, 0.8714, 0.4908, 0.9638, 0.5417, 0.1306, 0.48, 0.12, 0.4743, 0.03829, 0.5296, 0.0352, 0.5285, 0.9857, 0.6386, 0.9617, 0.5428, 0.9638, 0.5417, 0.9842, 0.6281, 0.0352, 0.5285, 0.03829, 0.5296, 0.0112, 0.6253, 0.01228, 0.6148, 0.9424, 0.7053, 0.9857, 0.6386, 0.9842, 0.6281, 0.9377, 0.6866, 0.01228, 0.6148, 0.0112, 0.6253, 0.05306, 0.6936, 0.05718, 0.6749, 0.8751, 0.6974, 0.9424, 0.7053, 0.9377, 0.6866, 0.8629, 0.6768, 0.05718, 0.6749, 0.05306, 0.6936, 0.1225, 0.6876, 0.1337, 0.6671, 0.8322, 0.6739, 0.8751, 0.6974, 0.8629, 0.6768, 0.8113, 0.6599, 0.1337, 0.6671, 0.1225, 0.6876, 0.1674, 0.6651, 0.1873, 0.6516, 0.8629, 0.6768, 0.8714, 0.4908, 0.7923, 0.4756, 0.8113, 0.6599, 0.2125, 0.467, 0.1306, 0.48, 0.1337, 0.6671, 0.1873, 0.6516, 0.8629, 0.6768, 0.9377, 0.6866, 0.9638, 0.5417, 0.8714, 0.4908, 0.0352, 0.5285, 0.05718, 0.6749, 0.1337, 0.6671, 0.1306, 0.48, 0.9377, 0.6866, 0.9842, 0.6281, 0.9638, 0.5417, 0.0352, 0.5285, 0.01228, 0.6148, 0.05718, 0.6749, 0.7779, 0.6157, 0.8085, 0.6455, 0.8322, 0.6739, 0.8113, 0.6599, 0.1674, 0.6651, 0.1924, 0.6372, 0.2218, 0.6081, 0.1873, 0.6516, 0.7779, 0.6157, 0.8113, 0.6599, 0.7923, 0.4756, 0.7324, 0.517, 0.2125, 0.467, 0.1873, 0.6516, 0.2218, 0.6081, 0.2706, 0.5103, 0.7286, 0.4744, 0.7324, 0.517, 0.7923, 0.4756, 0.7989, 0.4694, 0.2125, 0.467, 0.2706, 0.5103, 0.2784, 0.4677, 0.2081, 0.4607])
me_suzanne.use_remesh_preserve_volume = False
me_suzanne.use_remesh_preserve_attributes = False
me_suzanne.use_mirror_vertex_groups = False
me_suzanne.update()

# ---- objects
ob_lamp_001 = bpy.data.objects.new('Lamp.001', light_lamp_001)
ob_suzanne = bpy.data.objects.new('Suzanne', me_suzanne)
ob_lamp = bpy.data.objects.new('Lamp', light_lamp)
ob_camera = bpy.data.objects.new('Camera', cam_camera)

# ---- transforms, parenting, visibility, modifiers, constraints
ob_lamp_001.location = (4.036, -6.557, 3.225)
ob_lamp_001.rotation_euler = (0.6503, 0.05522, 1.866)
ob_lamp_001.lock_rotations_4d = False
ob_lamp_001.empty_display_type = 'ARROWS'
ob_lamp_001.color = (0.0, 0.0, 0.0, 0.0)
ob_lamp_001.lineart.crease_threshold = 0.0
ob_suzanne.location = (0.0, 0.0, 0.0)
ob_suzanne.lineart.crease_threshold = 0.0
ob_lamp.location = (4.076, 1.005, 5.904)
ob_lamp.rotation_euler = (0.6503, 0.05522, 1.866)
ob_lamp.lock_rotations_4d = False
ob_lamp.empty_display_type = 'ARROWS'
ob_lamp.color = (0.0, 0.0, 0.0, 0.0)
ob_lamp.lineart.crease_threshold = 0.0
ob_camera.location = (7.481, -6.508, 5.344)
ob_camera.rotation_euler = (1.109, 0.0, 0.8149)
ob_camera.lock_rotations_4d = False
ob_camera.empty_display_type = 'ARROWS'
ob_camera.color = (0.0, 0.0, 0.0, 0.0)
ob_camera.display_type = 'WIRE'
ob_camera.lineart.crease_threshold = 0.0

# ---- collection membership
col_collection_1.objects.link(ob_lamp_001)
col_collection_1.objects.link(ob_suzanne)
col_collection_1.objects.link(ob_lamp)
col_collection_1.objects.link(ob_camera)

# ---- scene / render settings (as saved in the file)
scene.camera = ob_camera
scene.frame_start = 1; scene.frame_end = 250; scene.frame_set(1)
scene.render.engine = 'BLENDER_EEVEE_NEXT'
scene.render.resolution_percentage = 50
scene.render.dither_intensity = 0.0
scene.cycles.use_denoising = False
scene.cycles.samples = 128
scene.cycles.sampling_pattern = 'TABULATED_SOBOL'
scene.cycles.light_sampling_threshold = 0.0
scene.cycles.use_adaptive_sampling = False
scene.cycles.use_light_tree = False
scene.cycles.blur_glossy = 0.0
scene.cycles.sample_clamp_indirect = 0.0
scene.view_settings.view_transform = 'Standard'
bpy.context.view_layer.update()
